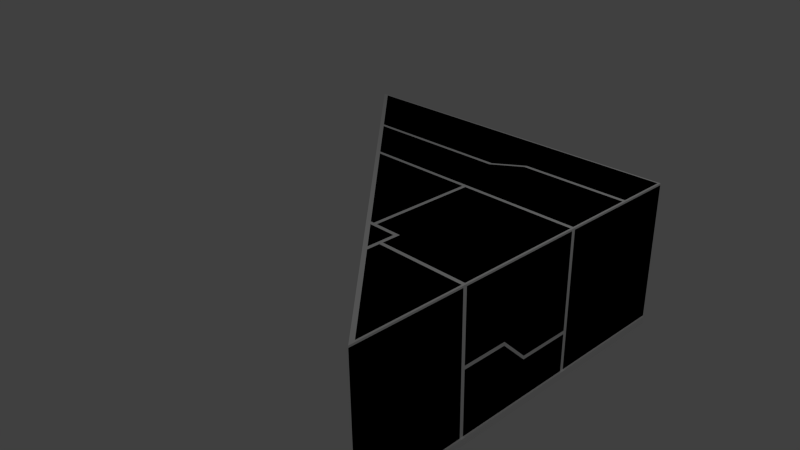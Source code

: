 # Source: f_T_5x5_L_2.blend  (saved by Blender 2.69.0; exported with 4.5.12 LTS)
import bpy
from mathutils import Matrix  # noqa: F401  (used for matrix-valued properties, if any)

bpy.ops.wm.read_factory_settings(use_empty=True)
scene = bpy.context.scene
scene.name = 'Scene'

# ---- collections
col_collection_1 = bpy.data.collections.new('Collection 1'); scene.collection.children.link(col_collection_1)

# ---- materials (node trees are filled in below, after node groups)
mat_material = bpy.data.materials.new('Material')
mat_material.alpha_threshold = 0.0
mat_material.use_transparent_shadow = False
mat_material.roughness = 0.5
mat_material.line_color = (0.0, 0.0, 0.0, 1.0)

# ---- material node trees

# ---- world
world_world = bpy.data.worlds.new('World'); scene.world = world_world
world_world.color = (0.05088, 0.05088, 0.05088)
world_world.use_sun_shadow = False
world_world.sun_shadow_jitter_overblur = 0.0
world_world.cycles.sampling_method = 'MANUAL'
world_world.cycles.sample_map_resolution = 256

# ---- cameras
cam_camera = bpy.data.cameras.new('Camera')
cam_camera.clip_end = 100.0
cam_camera.lens = 35.0
cam_camera.sensor_width = 32.0
cam_camera.sensor_height = 18.0
cam_camera.ortho_scale = 7.314
cam_camera.dof.focus_distance = 0.0
cam_camera.dof.aperture_fstop = 128.0

# ---- lights
light_lamp = bpy.data.lights.new('Lamp', 'POINT')
light_lamp.transmission_factor = 0.0
light_lamp.cutoff_distance = 30.0
light_lamp.energy = 100.0
light_lamp.shadow_buffer_clip_start = 1.001
light_lamp.shadow_soft_size = 0.1
light_lamp.shadow_maximum_resolution = 0.006
light_lamp.use_absolute_resolution = True
light_lamp.cycles.use_multiple_importance_sampling = False

# ---- meshes
me_cube_001 = bpy.data.meshes.new('Cube.001')
me_cube_001.from_pydata([(0.0, 0.0, -1.0), (-2.5, 2.5, -1.0), (2.5, 2.5, -1.0), (2.5, -2.5, -1.0), (0.0, 0.0, 1.0), (-2.5, 2.5, 1.0), (2.5, 2.5, 1.0), (2.5, -2.5, 1.0)], [], [(4, 5, 1, 0), (5, 6, 2, 1), (6, 7, 3, 2), (7, 4, 0, 3), (0, 1, 2, 3), (7, 6, 5, 4)])
me_cube_001.use_remesh_preserve_volume = False
me_cube_001.use_remesh_preserve_attributes = False
me_cube_001.use_mirror_vertex_groups = False
me_cube_001.update()
me_cube = bpy.data.meshes.new('Cube')
me_cube.from_pydata([(2.5, 2.5, 0.975), (-2.4, 2.475, 1.0), (2.475, -2.4, 1.0), (2.475, 2.475, 1.0), (2.5, -2.5, 0.975), (-2.5, 2.5, 0.975), (2.5, 2.5, -0.9), (2.475, 2.525, -0.9), (2.525, -2.488, -0.9), (2.525, 2.475, -0.9), (-2.487, 2.525, -0.9), (2.475, -1.431e-06, 1.0), (2.5, 0.0, -1.0), (2.5, -1.431e-06, 0.975), (2.5, -7.153e-07, -0.9), (2.525, -2.384e-07, -1.0), (2.525, -9.537e-07, -0.9), (7.153e-07, 2.475, 1.0), (0.25, 2.5, -1.0), (7.153e-07, 2.5, 0.975), (0.225, 2.5, -0.9), (0.25, 2.525, -1.0), (0.25, 2.525, -0.9), (2.475, 1.775, 1.0), (2.5, 1.75, -1.0), (2.5, 1.75, -0.9), (2.525, 1.75, -1.0), (2.525, 1.75, -0.9), (2.384e-07, 1.475, 1.0), (3.576e-07, 1.5, -1.0), (2.475, 1.725, 1.0), (2.384e-07, 1.5, 0.975), (2.5, 1.75, 0.975), (2.384e-07, 1.525, 1.0), (2.475, 0.725, 1.0), (2.5, 0.75, -1.0), (2.5, 0.775, -0.9), (2.525, 0.75, -1.0), (2.525, 0.75, -0.9), (2.98e-07, 0.75, -1.0), (2.475, -0.75, 2.235e-08), (2.475, -0.35, 2.235e-08), (0.0, 0.775, 1.0), (0.0, 0.75, 0.975), (0.0, 0.725, 1.0), (1.275, -1.013e-06, 1.0), (1.0, 2.475, 1.0), (1.0, 2.5, -1.0), (1.0, 2.5, 0.975), (1.0, 2.5, -0.9), (1.0, 2.525, -1.0), (1.0, 2.525, -0.9), (1.25, 1.788e-07, -1.0), (1.25, 1.5, -1.0), (1.0, 1.725, 1.0), (1.0, 1.75, 0.975), (1.0, 1.775, 1.0), (1.25, 0.75, -1.0), (2.5, -8.941e-07, -0.325), (1.275, 0.725, 1.0), (2.5, -0.35, 0.025), (2.475, -1.025, 1.0), (2.5, -1.0, -1.0), (2.5, -1.025, 0.975), (2.5, -1.025, -0.9), (2.525, -1.0, -1.0), (2.525, -1.0, -0.9), (1.225, -1.0, 1.0), (1.25, -1.0, -1.0), (2.475, -0.725, 1.0), (2.5, -0.75, -1.0), (2.5, -0.75, -0.9), (2.525, -0.75, -1.0), (2.525, -0.75, -0.9), (1.25, -0.75, -1.0), (1.275, -1.025, 1.0), (1.225, -0.775, 1.0), (2.475, 0.75, 2.235e-08), (1.25, -0.75, 0.975), (2.475, -0.975, 1.0), (1.275, -0.725, 1.0), (1.275, -0.975, 1.0), (0.625, 2.475, 1.0), (0.625, 2.5, -1.0), (0.625, 2.5, 0.975), (0.625, 2.5, -0.9), (0.625, 2.525, -1.0), (0.625, 2.525, -0.9), (0.875, 2.682e-07, -1.0), (0.875, 1.5, -1.0), (0.875, 0.75, -1.0), (0.85, -8.047e-07, 1.0), (0.625, 1.475, 1.0), (0.625, 1.5, 0.975), (0.625, 1.525, 1.0), (0.875, 0.775, 1.0), (0.85, 0.725, 1.0), (0.875, -0.75, -1.0), (0.9, -0.775, 1.0), (0.85, -0.725, 1.0), (0.9, 0.725, 1.0), (0.875, -8.047e-07, 0.975), (0.875, 0.75, 0.975), (0.875, -0.75, 0.975), (0.9, -8.047e-07, 1.0), (0.9, -0.725, 1.0), (2.5, -0.75, 0.975), (2.5, 2.5, -3.725e-08), (0.275, 2.5, -3.725e-08), (2.5, 1.75, 2.235e-08), (2.5, 0.775, 2.235e-08), (1.0, 2.5, -3.725e-08), (2.5, -0.75, 0.025), (0.625, 2.5, -3.725e-08), (2.5, 1.75, -0.35), (2.5, 0.725, -0.375), (2.5, -1.025, -0.35), (2.5, -0.75, -0.375), (2.5, 2.5, -0.35), (2.5, -2.5, -0.35), (0.275, 2.5, -0.35), (1.0, 2.5, -0.35), (0.625, 2.5, -0.35), (-2.5, 2.5, -0.9), (2.5, 2.5, 0.275), (1.0, 2.5, 0.275), (0.625, 2.5, 0.275), (2.5, -8.941e-07, 0.275), (2.5, 1.75, 0.275), (2.5, 0.775, 0.275), (2.475, 0.775, 1.0), (2.5, -0.75, 0.275), (0.275, 2.5, -0.9), (6.557e-07, 2.5, 0.275), (0.25, 2.475, -3.725e-08), (0.25, 2.475, -0.35), (0.25, 2.475, -0.9), (0.225, 2.5, -3.725e-08), (0.225, 2.5, -0.35), (6.557e-07, 2.475, 0.25), (6.557e-07, 2.5, 0.225), (1.275, 0.775, 1.0), (1.275, 0.75, 0.975), (2.5, 0.725, -0.325), (2.5, -0.975, -0.9), (2.5, -0.975, 0.975), (2.5, -1.025, 0.275), (2.5, -1.025, 2.235e-08), (2.5, 0.725, 0.025), (1.25, -1.0, 0.975), (2.5, 0.725, 0.275), (2.5, 0.725, 0.975), (2.475, -1.0, 0.975), (2.475, -1.0, -0.9), (2.475, -1.0, -0.35), (2.475, -1.0, 0.275), (2.475, -1.0, 2.235e-08), (2.5, 0.725, -0.9), (2.5, -0.975, -0.375), (2.5, -0.975, 0.275), (2.5, -0.975, 0.025), (2.475, 0.75, 0.275), (2.475, 0.75, 0.975), (2.475, 0.75, -0.9), (2.5, 0.775, -0.35), (2.5, 0.775, 0.975), (2.5, -0.75, -0.025), (2.5, -0.35, -0.025), (2.5, -0.975, -0.025), (2.475, -8.941e-07, -0.35), (2.475, 0.75, -0.35), (2.5, -8.941e-07, -0.375), (2.5, 2.5, -1.0), (2.475, 2.525, -1.0), (2.525, -2.488, -1.0), (2.525, 2.475, -1.0), (-2.487, 2.525, -1.0), (0.8, -0.725, 1.0), (-0.65, 0.725, 1.0), (1.075, -1.0, 1.0), (-1.45, 1.525, 1.0), (-0.7, 0.775, 1.0), (0.85, -0.775, 1.0), (-1.4, 1.475, 1.0), (0.875, -0.875, -1.0), (-2.5, 2.5, -0.35), (-2.475, 2.475, 0.25), (0.075, -5.96e-07, 1.0), (0.95, -0.875, 1.0), (1.225, -1.15, 1.0), (1.275, -1.2, 1.0), (-1.5, 1.5, -1.0), (-0.75, 0.75, -1.0), (2.384e-07, 3.576e-07, -1.0), (0.75, -0.75, -1.0), (1.0, -1.0, -1.0), (2.475, -2.513, -1.0), (2.475, -2.513, -0.9), (2.5, -2.5, -0.9), (1.25, -1.25, -1.0), (2.5, -2.5, -1.0), (-2.512, 2.475, -0.9), (-2.5, 2.5, -1.0), (-2.512, 2.475, -1.0), (0.875, -0.875, -0.9), (-1.5, 1.5, -0.9), (-0.75, 0.75, -0.9), (2.384e-07, 3.576e-07, -0.9), (0.75, -0.75, -0.9), (1.0, -1.0, -0.9), (1.25, -1.25, -0.9), (1.231, -1.269, -1.0), (0.8563, -0.8938, -1.0), (-1.519, 1.481, -1.0), (-0.7688, 0.7313, -1.0), (-0.01875, -0.01875, -1.0), (0.7312, -0.7687, -1.0), (0.9812, -1.019, -1.0), (1.231, -1.269, -0.9), (0.8563, -0.8938, -0.9), (-1.519, 1.481, -0.9), (-0.7688, 0.7313, -0.9), (-0.01875, -0.01875, -0.9), (0.7312, -0.7687, -0.9), (0.9812, -1.019, -0.9), (0.875, -0.875, 0.975), (-1.5, 1.5, 0.975), (-0.75, 0.75, 0.975), (4.172e-07, -3.576e-07, 0.975), (0.75, -0.75, 0.975), (1.0, -1.0, 0.975), (1.25, -1.25, 0.975), (1.25, -1.25, -0.3375), (1.0, -1.0, -0.3375), (-1.5, 1.5, -0.3375), (-0.75, 0.75, -0.3375), (2.921e-07, 1.431e-07, -0.3375), (0.75, -0.75, -0.3375), (0.875, -0.875, -0.3375), (2.5, -2.5, -0.3375), (-2.5, 2.5, -0.3375), (-1.5, 1.5, -7.451e-09), (3.296e-07, -7.153e-09, -7.451e-09), (0.875, -0.875, -7.451e-09), (2.5, -2.5, -6.706e-08), (1.25, -1.25, -7.451e-09), (1.0, -1.0, -7.451e-09), (-0.75, 0.75, -7.451e-09), (0.75, -0.75, -7.451e-09), (-2.5, 2.5, -3.725e-08), (-1.5, 1.5, 0.225), (-2.5, 2.5, 0.225), (-1.5, 1.5, 0.275), (3.953e-07, -2.7e-07, 0.275), (0.875, -0.875, 0.275), (2.5, -2.5, 0.275), (1.25, -1.25, 0.275), (1.0, -1.0, 0.275), (-0.75, 0.75, 0.275), (0.75, -0.75, 0.275), (-2.5, 2.5, 0.275), (-1.5, 1.5, 0.25), (-0.75, 0.75, 0.25)], [], [(19, 5, 1, 17), (49, 6, 7, 51), (70, 12, 15, 72), (38, 16, 15, 37), (157, 14, 16, 38), (39, 193, 192), (90, 88, 193, 39), (83, 18, 21, 86), (87, 86, 21, 22), (122, 85, 132, 120), (84, 19, 17, 82), (83, 89, 29, 18), (6, 25, 27, 9), (35, 24, 26, 37), (54, 30, 32, 55), (32, 0, 3, 23), (82, 17, 33, 94), (17, 1, 180, 33), (118, 114, 25, 6), (60, 41, 169, 58), (55, 32, 23, 56), (13, 151, 34, 11), (167, 166, 117, 171), (12, 35, 37, 15), (89, 90, 39, 29), (92, 28, 42, 95), (28, 183, 181, 42), (29, 39, 192, 191), (25, 36, 38, 27), (27, 38, 37, 26), (44, 178, 187), (96, 44, 187, 91), (150, 127, 60, 148), (127, 131, 112, 60), (34, 59, 45, 11), (171, 117, 71, 14), (24, 35, 57, 53), (93, 55, 56, 94), (3, 46, 56, 23), (92, 54, 55, 93), (0, 48, 46, 3), (118, 6, 49, 121), (35, 12, 52, 57), (85, 49, 51, 87), (70, 62, 68, 74), (98, 182, 188), (97, 184, 194), (4, 63, 61, 2), (73, 66, 65, 72), (141, 95, 102, 142), (71, 144, 66, 73), (14, 71, 73, 16), (16, 73, 72, 15), (88, 97, 194, 193), (12, 70, 74, 52), (145, 106, 69, 79), (62, 70, 72, 65), (142, 102, 100, 59), (54, 92, 95, 141), (30, 54, 141, 130), (61, 75, 190, 2), (69, 80, 81, 79), (91, 187, 177, 99), (11, 45, 80, 69), (59, 34, 162, 142), (52, 74, 97, 88), (74, 68, 195, 184, 97), (76, 98, 188, 179, 67), (28, 92, 93, 31), (31, 93, 94, 33), (167, 171, 169, 41), (53, 57, 90, 89), (46, 82, 94, 56), (47, 53, 89, 83), (48, 84, 82, 46), (67, 179, 189), (121, 49, 85, 122), (51, 50, 86, 87), (47, 83, 86, 50), (57, 52, 88, 90), (96, 91, 101, 102), (91, 99, 103, 101), (101, 103, 105, 104), (95, 42, 43, 102), (102, 43, 44, 96), (98, 76, 78, 103), (80, 105, 103, 78), (45, 104, 105, 80), (115, 171, 14, 157), (59, 100, 104, 45), (102, 101, 104, 100), (106, 13, 11, 69), (125, 111, 113, 126), (142, 162, 130, 141), (124, 107, 111, 125), (128, 129, 110, 109), (124, 128, 109, 107), (126, 113, 108, 133), (114, 164, 36, 25), (111, 121, 122, 113), (165, 32, 30, 130), (107, 118, 121, 111), (107, 109, 114, 118), (148, 60, 58, 143), (113, 122, 120, 108), (151, 13, 127, 150), (0, 32, 128, 124), (0, 124, 125, 48), (38, 36, 163, 157), (48, 125, 126, 84), (13, 106, 131, 127), (120, 132, 136, 135), (108, 120, 135, 134), (134, 135, 138, 137), (137, 140, 139, 134), (133, 108, 134, 139), (138, 20, 123, 185), (84, 126, 133, 19), (135, 136, 20, 138), (151, 162, 34), (143, 58, 169, 170), (123, 20, 22, 10), (132, 85, 87, 22), (22, 20, 136, 132), (147, 116, 154, 156), (146, 147, 156, 155), (63, 146, 155, 152), (116, 64, 153, 154), (155, 156, 160, 159), (151, 150, 161, 162), (150, 148, 77, 161), (66, 144, 153, 64), (117, 158, 144, 71), (76, 67, 149, 78), (149, 152, 79, 81), (75, 61, 152, 149), (78, 149, 81, 80), (131, 159, 160, 112), (106, 145, 159, 131), (152, 155, 159, 145), (154, 153, 144, 158), (79, 152, 145), (63, 152, 61), (109, 110, 164, 114), (32, 165, 129, 128), (130, 162, 165), (161, 77, 110, 129), (162, 161, 129, 165), (170, 169, 171, 115), (40, 156, 168, 166), (41, 40, 166, 167), (60, 112, 40, 41), (112, 160, 156, 40), (115, 157, 163, 170), (156, 154, 158, 168), (148, 143, 170, 77), (166, 168, 158, 117), (77, 170, 164, 110), (170, 163, 36, 164), (6, 9, 175, 172), (7, 6, 172, 173), (66, 8, 174, 65), (22, 21, 176, 10), (24, 172, 175, 26), (9, 27, 26, 175), (172, 24, 53, 47), (7, 173, 50, 51), (172, 47, 50, 173), (209, 204, 219, 224), (194, 184, 212, 216), (204, 208, 223, 219), (207, 206, 221, 222), (214, 215, 222, 221), (216, 212, 219, 223), (212, 217, 224, 219), (215, 216, 223, 222), (213, 214, 221, 220), (184, 195, 217, 212), (206, 205, 220, 221), (191, 192, 214, 213), (192, 193, 215, 214), (208, 207, 222, 223), (193, 194, 216, 215), (64, 198, 8, 66), (116, 119, 198, 64), (68, 199, 195), (123, 10, 176, 202), (8, 198, 200, 174), (18, 202, 176, 21), (18, 29, 191, 202), (62, 200, 199, 68), (200, 62, 65, 174), (198, 197, 196, 200), (201, 123, 202, 203), (199, 200, 196, 211), (195, 199, 211, 217), (203, 213, 220, 201), (205, 123, 201, 220), (202, 191, 213, 203), (257, 256, 231, 230), (258, 253, 228, 227), (259, 254, 225, 229), (254, 257, 230, 225), (253, 259, 229, 228), (252, 258, 227, 226), (189, 179, 230, 231), (179, 188, 225, 230), (188, 182, 229, 225), (177, 187, 228, 229), (187, 178, 227, 228), (181, 183, 226, 227), (42, 181, 227, 43), (43, 227, 178, 44), (99, 177, 229, 103), (182, 98, 103, 229), (183, 28, 31, 226), (31, 33, 180, 226), (149, 231, 190, 75), (67, 189, 231, 149), (256, 255, 4, 231), (260, 252, 226, 5), (2, 190, 231, 4), (180, 1, 5, 226), (209, 210, 232, 233), (206, 207, 236, 235), (208, 204, 238, 237), (204, 209, 233, 238), (207, 208, 237, 236), (205, 206, 235, 234), (210, 198, 239, 232), (123, 205, 234, 240), (233, 232, 245, 246), (235, 236, 242, 247), (237, 238, 243, 248), (238, 233, 246, 243), (236, 237, 248, 242), (234, 235, 247, 241), (232, 239, 244, 245), (240, 234, 241, 249), (249, 241, 250, 251), (261, 262, 258, 252), (242, 248, 259, 253), (243, 246, 257, 254), (248, 243, 254, 259), (247, 242, 253, 262), (262, 253, 258), (245, 244, 255, 256), (246, 245, 256, 257), (146, 255, 244, 147), (147, 244, 119, 116), (63, 4, 255, 146), (140, 137, 249, 251), (137, 138, 185, 249), (19, 133, 260, 5), (260, 133, 139, 186), (186, 139, 140, 251), (241, 247, 262, 250), (186, 261, 252, 260), (250, 262, 261), (251, 250, 261, 186), (211, 218, 224, 217), (197, 218, 211, 196), (218, 210, 209, 224), (198, 210, 218, 197)])
_uv = me_cube.uv_layers.new(name='UVMap')
_uv.uv.foreach_set('vector', [0.9519, 0.3025, 0.9519, 0.5635, 0.9472, 0.5437, 0.9472, 0.3025, 0.05265, 0.7689, 0.05265, 0.9115, 0.04789, 0.9092, 0.04789, 0.7689, 0.6234, 0.5002, 0.6234, 0.5313, 0.6224, 0.5313, 0.6224, 0.5002, 0.3126, 0.3581, 0.3126, 0.4294, 0.3031, 0.4294, 0.3031, 0.3581, 0.3174, 0.3629, 0.3174, 0.4294, 0.3126, 0.4294, 0.3126, 0.3581, 0.7271, 0.5624, 0.7271, 0.5313, 0.7582, 0.5624, 0.6908, 0.5624, 0.6908, 0.5313, 0.7271, 0.5313, 0.7271, 0.5624, 0.7012, 0.635, 0.7168, 0.635, 0.7168, 0.636, 0.7012, 0.636, 0.04789, 0.7332, 0.03838, 0.7332, 0.03838, 0.6975, 0.04789, 0.6975, 0.1026, 0.7332, 0.05265, 0.7332, 0.05265, 0.7023, 0.1026, 0.7023, 0.9519, 0.2395, 0.9519, 0.3025, 0.9472, 0.3025, 0.9472, 0.2395, 0.7012, 0.635, 0.6908, 0.5935, 0.7271, 0.5935, 0.7168, 0.635, 0.3174, 0.1917, 0.3174, 0.263, 0.3126, 0.263, 0.3126, 0.1941, 0.6234, 0.5624, 0.6234, 0.6039, 0.6224, 0.6039, 0.6224, 0.5624, 0.8676, 0.2017, 0.8676, 0.05077, 0.8722, 0.04608, 0.8722, 0.2019, 0.8722, 0.04608, 0.9519, 0.04608, 0.9472, 0.05077, 0.8773, 0.05077, 0.9472, 0.2395, 0.9472, 0.3025, 0.853, 0.3025, 0.853, 0.2395, 0.9472, 0.3025, 0.9472, 0.5437, 0.853, 0.4496, 0.853, 0.3025, 0.3673, 0.1917, 0.3673, 0.263, 0.3174, 0.263, 0.3174, 0.1917, 0.4053, 0.4627, 0.4006, 0.4627, 0.3673, 0.4294, 0.3721, 0.4294, 0.8722, 0.2019, 0.8722, 0.04608, 0.8773, 0.05077, 0.8773, 0.2017, 0.6955, 0.04608, 0.767, 0.04608, 0.767, 0.05077, 0.6955, 0.05077, 0.3958, 0.4627, 0.3958, 0.5007, 0.3625, 0.5007, 0.3625, 0.4294, 0.6234, 0.5313, 0.6234, 0.5624, 0.6224, 0.5624, 0.6224, 0.5313, 0.6908, 0.5935, 0.6908, 0.5624, 0.7271, 0.5624, 0.7271, 0.5935, 0.8432, 0.2395, 0.8432, 0.3025, 0.7768, 0.3025, 0.7768, 0.2136, 0.8432, 0.3025, 0.8432, 0.4398, 0.7768, 0.3734, 0.7768, 0.3025, 0.7271, 0.5935, 0.7271, 0.5624, 0.7582, 0.5624, 0.7893, 0.5935, 0.3174, 0.263, 0.3174, 0.3534, 0.3126, 0.3581, 0.3126, 0.263, 0.3126, 0.263, 0.3126, 0.3581, 0.3031, 0.3581, 0.3031, 0.263, 0.767, 0.3025, 0.767, 0.3659, 0.6955, 0.2946, 0.767, 0.2182, 0.767, 0.3025, 0.6955, 0.2946, 0.6955, 0.2182, 0.4267, 0.3629, 0.4267, 0.4294, 0.4053, 0.4627, 0.4053, 0.3629, 0.4267, 0.4294, 0.4267, 0.5007, 0.4053, 0.5007, 0.4053, 0.4627, 0.767, 0.05077, 0.767, 0.1704, 0.6955, 0.1704, 0.6955, 0.05077, 0.3625, 0.4294, 0.3625, 0.5007, 0.3174, 0.5007, 0.3174, 0.4294, 0.6234, 0.6039, 0.6234, 0.5624, 0.6753, 0.5624, 0.6753, 0.5935, 0.8479, 0.2395, 0.8722, 0.2019, 0.8773, 0.2017, 0.853, 0.2395, 0.9472, 0.05077, 0.9472, 0.202, 0.8773, 0.2017, 0.8773, 0.05077, 0.8432, 0.2395, 0.8676, 0.2017, 0.8722, 0.2019, 0.8479, 0.2395, 0.9519, 0.04608, 0.9519, 0.202, 0.9472, 0.202, 0.9472, 0.05077, 0.1026, 0.9115, 0.05265, 0.9115, 0.05265, 0.7689, 0.1026, 0.7689, 0.6234, 0.5624, 0.6234, 0.5313, 0.6753, 0.5313, 0.6753, 0.5624, 0.05265, 0.7332, 0.05265, 0.7689, 0.04789, 0.7689, 0.04789, 0.7332, 0.6234, 0.5002, 0.6234, 0.4898, 0.6753, 0.4898, 0.6753, 0.5002, 0.6146, 0.2085, 0.6146, 0.2135, 0.6068, 0.2057, 0.6908, 0.5002, 0.6908, 0.495, 0.696, 0.5002, 0.4345, 0.04608, 0.5892, 0.04608, 0.5892, 0.05077, 0.4542, 0.05077, 0.3126, 0.5007, 0.3126, 0.5245, 0.3031, 0.5245, 0.3031, 0.5007, 0.7768, 0.1704, 0.7768, 0.2136, 0.7717, 0.2136, 0.7717, 0.1704, 0.3174, 0.5007, 0.3174, 0.5198, 0.3126, 0.5245, 0.3126, 0.5007, 0.3174, 0.4294, 0.3174, 0.5007, 0.3126, 0.5007, 0.3126, 0.4294, 0.3126, 0.4294, 0.3126, 0.5007, 0.3031, 0.5007, 0.3031, 0.4294, 0.6908, 0.5313, 0.6908, 0.5002, 0.696, 0.5002, 0.7271, 0.5313, 0.6234, 0.5313, 0.6234, 0.5002, 0.6753, 0.5002, 0.6753, 0.5313, 0.5989, 0.04608, 0.6186, 0.04608, 0.6244, 0.05077, 0.5989, 0.05077, 0.6234, 0.4898, 0.6234, 0.5002, 0.6224, 0.5002, 0.6224, 0.4898, 0.7717, 0.1704, 0.7717, 0.2136, 0.767, 0.2085, 0.767, 0.1704, 0.8676, 0.2017, 0.8432, 0.2395, 0.7768, 0.2136, 0.7768, 0.1704, 0.8676, 0.05077, 0.8676, 0.2017, 0.7768, 0.1704, 0.7768, 0.05077, 0.5892, 0.05077, 0.5892, 0.1704, 0.5738, 0.1703, 0.4542, 0.05077, 0.6244, 0.05077, 0.6244, 0.1704, 0.5989, 0.1704, 0.5989, 0.05077, 0.6955, 0.2182, 0.6955, 0.2946, 0.6244, 0.2233, 0.6244, 0.2182, 0.6955, 0.05077, 0.6955, 0.1704, 0.6244, 0.1704, 0.6244, 0.05077, 0.767, 0.1704, 0.767, 0.05077, 0.7717, 0.05077, 0.7717, 0.1704, 0.6753, 0.5313, 0.6753, 0.5002, 0.6908, 0.5002, 0.6908, 0.5313, 0.6753, 0.5002, 0.6753, 0.4898, 0.6857, 0.4898, 0.6908, 0.495, 0.6908, 0.5002, 0.6146, 0.1801, 0.6146, 0.2085, 0.6068, 0.2057, 0.5941, 0.193, 0.5941, 0.1801, 0.8432, 0.3025, 0.8432, 0.2395, 0.8479, 0.2395, 0.8479, 0.3025, 0.8479, 0.3025, 0.8479, 0.2395, 0.853, 0.2395, 0.853, 0.3025, 0.3958, 0.4627, 0.3625, 0.4294, 0.3673, 0.4294, 0.4006, 0.4627, 0.6753, 0.5935, 0.6753, 0.5624, 0.6908, 0.5624, 0.6908, 0.5935, 0.9472, 0.202, 0.9472, 0.2395, 0.853, 0.2395, 0.8773, 0.2017, 0.6857, 0.635, 0.6753, 0.5935, 0.6908, 0.5935, 0.7012, 0.635, 0.9519, 0.202, 0.9519, 0.2395, 0.9472, 0.2395, 0.9472, 0.202, 0.5941, 0.1801, 0.5941, 0.193, 0.5812, 0.1801, 0.1026, 0.7689, 0.05265, 0.7689, 0.05265, 0.7332, 0.1026, 0.7332, 0.04789, 0.7689, 0.03838, 0.7689, 0.03838, 0.7332, 0.04789, 0.7332, 0.6857, 0.635, 0.7012, 0.635, 0.7012, 0.636, 0.6857, 0.636, 0.6753, 0.5624, 0.6753, 0.5313, 0.6908, 0.5313, 0.6908, 0.5624, 0.767, 0.2182, 0.6955, 0.2182, 0.6955, 0.2136, 0.7717, 0.2136, 0.6955, 0.2182, 0.6244, 0.2182, 0.6193, 0.2136, 0.6955, 0.2136, 0.6955, 0.2136, 0.6193, 0.2136, 0.6244, 0.2085, 0.6955, 0.2085, 0.7768, 0.2136, 0.7768, 0.3025, 0.7717, 0.3025, 0.7717, 0.2136, 0.7717, 0.2136, 0.7717, 0.3025, 0.767, 0.3025, 0.767, 0.2182, 0.6146, 0.2085, 0.6146, 0.1801, 0.6193, 0.1755, 0.6193, 0.2136, 0.6244, 0.1704, 0.6244, 0.2085, 0.6193, 0.2136, 0.6193, 0.1755, 0.6955, 0.1704, 0.6955, 0.2085, 0.6244, 0.2085, 0.6244, 0.1704, 0.3625, 0.3629, 0.3625, 0.4294, 0.3174, 0.4294, 0.3174, 0.3629, 0.767, 0.1704, 0.767, 0.2085, 0.6955, 0.2085, 0.6955, 0.1704, 0.7717, 0.2136, 0.6955, 0.2136, 0.6955, 0.2085, 0.767, 0.2085, 0.6186, 0.04608, 0.6955, 0.04608, 0.6955, 0.05077, 0.6244, 0.05077, 0.1644, 0.7689, 0.1359, 0.7689, 0.1359, 0.7332, 0.1644, 0.7332, 0.7717, 0.1704, 0.7717, 0.05077, 0.7768, 0.05077, 0.7768, 0.1704, 0.1644, 0.9115, 0.1359, 0.9115, 0.1359, 0.7689, 0.1644, 0.7689, 0.4267, 0.263, 0.4267, 0.3534, 0.403, 0.3534, 0.403, 0.263, 0.4267, 0.1917, 0.4267, 0.263, 0.403, 0.263, 0.403, 0.1917, 0.1644, 0.7332, 0.1359, 0.7332, 0.1359, 0.7023, 0.1644, 0.6738, 0.3673, 0.263, 0.3673, 0.3534, 0.3174, 0.3534, 0.3174, 0.263, 0.1359, 0.7689, 0.1026, 0.7689, 0.1026, 0.7332, 0.1359, 0.7332, 0.7768, 0.04608, 0.8722, 0.04608, 0.8676, 0.05077, 0.7768, 0.05077, 0.1359, 0.9115, 0.1026, 0.9115, 0.1026, 0.7689, 0.1359, 0.7689, 0.403, 0.1917, 0.403, 0.263, 0.3673, 0.263, 0.3673, 0.1917, 0.4053, 0.3629, 0.4053, 0.4627, 0.3721, 0.4294, 0.3721, 0.3629, 0.1359, 0.7332, 0.1026, 0.7332, 0.1026, 0.7023, 0.1359, 0.7023, 0.4933, 0.3629, 0.4933, 0.4294, 0.4267, 0.4294, 0.4267, 0.3629, 0.4933, 0.1917, 0.4933, 0.263, 0.4267, 0.263, 0.4267, 0.1917, 0.2286, 0.9115, 0.1644, 0.9115, 0.1644, 0.7689, 0.2286, 0.7689, 0.3126, 0.3581, 0.3174, 0.3534, 0.3221, 0.3581, 0.3174, 0.3629, 0.2286, 0.7689, 0.1644, 0.7689, 0.1644, 0.7332, 0.2286, 0.7332, 0.4933, 0.4294, 0.4933, 0.5007, 0.4267, 0.5007, 0.4267, 0.4294, 0.1026, 0.7023, 0.05265, 0.7023, 0.0574, 0.6975, 0.1026, 0.6975, 0.1359, 0.7023, 0.1026, 0.7023, 0.1026, 0.6975, 0.1359, 0.6975, 0.1359, 0.6975, 0.1026, 0.6975, 0.1026, 0.6928, 0.1359, 0.6928, 0.1359, 0.6928, 0.1549, 0.6738, 0.1597, 0.6738, 0.1359, 0.6975, 0.1644, 0.6738, 0.1359, 0.7023, 0.1359, 0.6975, 0.1597, 0.6738, 0.1026, 0.6928, 0.05265, 0.6928, 0.05265, 0.436, 0.1026, 0.436, 0.2286, 0.7332, 0.1644, 0.7332, 0.1644, 0.6738, 0.2286, 0.6738, 0.1026, 0.6975, 0.0574, 0.6975, 0.05265, 0.6928, 0.1026, 0.6928, 0.767, 0.04608, 0.7717, 0.05077, 0.767, 0.05077, 0.3721, 0.3629, 0.3721, 0.4294, 0.3673, 0.4294, 0.3673, 0.3581, 0.05265, 0.436, 0.05265, 0.6928, 0.04789, 0.6975, 0.04789, 0.4372, 0.05265, 0.7023, 0.05265, 0.7332, 0.04789, 0.7332, 0.04789, 0.6975, 0.04789, 0.6975, 0.05265, 0.6928, 0.0574, 0.6975, 0.05265, 0.7023, 0.4006, 0.5293, 0.3649, 0.5293, 0.3649, 0.5245, 0.4006, 0.5245, 0.4267, 0.5293, 0.4006, 0.5293, 0.4006, 0.5245, 0.4267, 0.5245, 0.4933, 0.5293, 0.4267, 0.5293, 0.4267, 0.5245, 0.4933, 0.5245, 0.3649, 0.5293, 0.3174, 0.5293, 0.3221, 0.5245, 0.3649, 0.5245, 0.4267, 0.5245, 0.4006, 0.5245, 0.4053, 0.5198, 0.4267, 0.5198, 0.4933, 0.3629, 0.4267, 0.3629, 0.4267, 0.3581, 0.4933, 0.3581, 0.4267, 0.3629, 0.4053, 0.3629, 0.403, 0.3581, 0.4267, 0.3581, 0.3126, 0.5245, 0.3174, 0.5198, 0.3221, 0.5245, 0.3174, 0.5293, 0.3625, 0.5007, 0.3625, 0.5198, 0.3174, 0.5198, 0.3174, 0.5007, 0.6146, 0.1801, 0.5941, 0.1801, 0.5941, 0.1755, 0.6193, 0.1755, 0.5941, 0.1755, 0.5941, 0.05077, 0.5989, 0.05077, 0.5989, 0.1704, 0.5892, 0.1704, 0.5892, 0.05077, 0.5941, 0.05077, 0.5941, 0.1755, 0.6193, 0.1755, 0.5941, 0.1755, 0.5989, 0.1704, 0.6244, 0.1704, 0.4267, 0.5007, 0.4267, 0.5198, 0.4053, 0.5198, 0.4053, 0.5007, 0.4933, 0.5007, 0.4933, 0.5198, 0.4267, 0.5198, 0.4267, 0.5007, 0.4933, 0.5245, 0.4267, 0.5245, 0.4267, 0.5198, 0.4933, 0.5198, 0.3649, 0.5245, 0.3221, 0.5245, 0.3174, 0.5198, 0.3625, 0.5198, 0.5989, 0.05077, 0.5941, 0.05077, 0.5989, 0.04608, 0.5892, 0.04608, 0.5941, 0.05077, 0.5892, 0.05077, 0.403, 0.263, 0.403, 0.3534, 0.3673, 0.3534, 0.3673, 0.263, 0.4933, 0.263, 0.4933, 0.3534, 0.4267, 0.3534, 0.4267, 0.263, 0.7768, 0.05077, 0.7717, 0.05077, 0.7768, 0.04608, 0.4267, 0.3581, 0.403, 0.3581, 0.403, 0.3534, 0.4267, 0.3534, 0.4933, 0.3581, 0.4267, 0.3581, 0.4267, 0.3534, 0.4933, 0.3534, 0.3673, 0.3581, 0.3673, 0.4294, 0.3625, 0.4294, 0.3625, 0.3629, 0.4006, 0.5007, 0.4006, 0.5245, 0.3958, 0.5198, 0.3958, 0.5007, 0.4006, 0.4627, 0.4006, 0.5007, 0.3958, 0.5007, 0.3958, 0.4627, 0.4053, 0.4627, 0.4053, 0.5007, 0.4006, 0.5007, 0.4006, 0.4627, 0.4053, 0.5007, 0.4053, 0.5198, 0.4006, 0.5245, 0.4006, 0.5007, 0.3625, 0.3629, 0.3174, 0.3629, 0.3221, 0.3581, 0.3673, 0.3581, 0.4006, 0.5245, 0.3649, 0.5245, 0.3625, 0.5198, 0.3958, 0.5198, 0.4053, 0.3629, 0.3721, 0.3629, 0.3673, 0.3581, 0.403, 0.3581, 0.3958, 0.5007, 0.3958, 0.5198, 0.3625, 0.5198, 0.3625, 0.5007, 0.403, 0.3581, 0.3673, 0.3581, 0.3673, 0.3534, 0.403, 0.3534, 0.3673, 0.3581, 0.3221, 0.3581, 0.3174, 0.3534, 0.3673, 0.3534, 0.3126, 0.1894, 0.3126, 0.1941, 0.3031, 0.1941, 0.3031, 0.1894, 0.04789, 0.9092, 0.04789, 0.9139, 0.03838, 0.9139, 0.03838, 0.9092, 0.3126, 0.5245, 0.3126, 0.666, 0.3031, 0.666, 0.3031, 0.5245, 0.04789, 0.6975, 0.03838, 0.6975, 0.03838, 0.4372, 0.04789, 0.4372, 0.6234, 0.6039, 0.6234, 0.635, 0.6224, 0.634, 0.6224, 0.6039, 0.3126, 0.1941, 0.3126, 0.263, 0.3031, 0.263, 0.3031, 0.1941, 0.6234, 0.635, 0.6234, 0.6039, 0.6753, 0.5935, 0.6857, 0.635, 0.04789, 0.9092, 0.03838, 0.9092, 0.03838, 0.7689, 0.04789, 0.7689, 0.6234, 0.635, 0.6857, 0.635, 0.6857, 0.636, 0.6245, 0.636, 0.4977, 0.9244, 0.5143, 0.9244, 0.5143, 0.9294, 0.4977, 0.9294, 0.696, 0.5002, 0.6908, 0.495, 0.6916, 0.4942, 0.6968, 0.4994, 0.5143, 0.9244, 0.5309, 0.9244, 0.5309, 0.9294, 0.5143, 0.9294, 0.6303, 0.9244, 0.7297, 0.9244, 0.7297, 0.9294, 0.6303, 0.9294, 0.7297, 0.9388, 0.6303, 0.9388, 0.6303, 0.9294, 0.7297, 0.9294, 0.5309, 0.9388, 0.5143, 0.9388, 0.5143, 0.9294, 0.5309, 0.9294, 0.5143, 0.9388, 0.4977, 0.9388, 0.4977, 0.9294, 0.5143, 0.9294, 0.6303, 0.9388, 0.5309, 0.9388, 0.5309, 0.9294, 0.6303, 0.9294, 0.8291, 0.9388, 0.7297, 0.9388, 0.7297, 0.9294, 0.8291, 0.9294, 0.6908, 0.495, 0.6857, 0.4898, 0.6864, 0.4891, 0.6916, 0.4942, 0.7297, 0.9244, 0.8291, 0.9244, 0.8291, 0.9294, 0.7297, 0.9294, 0.7893, 0.5935, 0.7582, 0.5624, 0.759, 0.5616, 0.7901, 0.5927, 0.7582, 0.5624, 0.7271, 0.5313, 0.7279, 0.5305, 0.759, 0.5616, 0.5309, 0.9244, 0.6303, 0.9244, 0.6303, 0.9294, 0.5309, 0.9294, 0.7271, 0.5313, 0.696, 0.5002, 0.6968, 0.4994, 0.7279, 0.5305, 0.3174, 0.5293, 0.3174, 0.6671, 0.3126, 0.666, 0.3126, 0.5245, 0.3649, 0.5293, 0.3649, 0.6671, 0.3174, 0.6671, 0.3174, 0.5293, 0.6753, 0.4898, 0.6753, 0.4795, 0.6857, 0.4898, 0.04789, 0.4336, 0.04789, 0.4372, 0.03838, 0.4372, 0.03838, 0.4336, 0.3126, 0.666, 0.3126, 0.6695, 0.3031, 0.6695, 0.3031, 0.666, 0.7168, 0.635, 0.8308, 0.635, 0.8303, 0.636, 0.7168, 0.636, 0.7168, 0.635, 0.7271, 0.5935, 0.7893, 0.5935, 0.8308, 0.635, 0.6234, 0.4898, 0.6234, 0.4276, 0.6753, 0.4795, 0.6753, 0.4898, 0.6234, 0.4276, 0.6234, 0.4898, 0.6224, 0.4898, 0.6224, 0.4281, 0.2971, 0.9294, 0.2997, 0.9294, 0.2997, 0.9388, 0.2971, 0.9388, 0.9609, 0.9294, 0.9635, 0.9294, 0.9635, 0.9388, 0.9609, 0.9388, 0.6753, 0.4795, 0.6234, 0.4276, 0.6245, 0.4271, 0.6761, 0.4787, 0.6857, 0.4898, 0.6753, 0.4795, 0.6761, 0.4787, 0.6864, 0.4891, 0.9609, 0.9388, 0.8291, 0.9388, 0.8291, 0.9294, 0.9609, 0.9294, 0.8291, 0.9244, 0.9617, 0.9244, 0.9609, 0.9294, 0.8291, 0.9294, 0.8308, 0.635, 0.7893, 0.5935, 0.7901, 0.5927, 0.8313, 0.634, 0.4977, 0.8143, 0.4646, 0.8143, 0.4646, 0.7487, 0.4977, 0.7487, 0.7297, 0.8143, 0.6303, 0.8143, 0.6303, 0.7487, 0.7297, 0.7487, 0.5309, 0.8143, 0.5143, 0.8143, 0.5143, 0.7487, 0.5309, 0.7487, 0.5143, 0.8143, 0.4977, 0.8143, 0.4977, 0.7487, 0.5143, 0.7487, 0.6303, 0.8143, 0.5309, 0.8143, 0.5309, 0.7487, 0.6303, 0.7487, 0.8291, 0.8143, 0.7297, 0.8143, 0.7297, 0.7487, 0.8291, 0.7487, 0.5812, 0.1801, 0.5941, 0.193, 0.5916, 0.2032, 0.5638, 0.1754, 0.5941, 0.193, 0.6068, 0.2057, 0.6043, 0.2159, 0.5916, 0.2032, 0.6068, 0.2057, 0.6146, 0.2135, 0.6193, 0.2309, 0.6043, 0.2159, 0.6244, 0.2233, 0.6955, 0.2946, 0.6932, 0.3048, 0.6193, 0.2309, 0.6955, 0.2946, 0.767, 0.3659, 0.7717, 0.3833, 0.6932, 0.3048, 0.7768, 0.3734, 0.8432, 0.4398, 0.8479, 0.4595, 0.7717, 0.3833, 0.7768, 0.3025, 0.7768, 0.3734, 0.7717, 0.3833, 0.7717, 0.3025, 0.7717, 0.3025, 0.7717, 0.3833, 0.767, 0.3659, 0.767, 0.3025, 0.6244, 0.2182, 0.6244, 0.2233, 0.6193, 0.2309, 0.6193, 0.2136, 0.6146, 0.2135, 0.6146, 0.2085, 0.6193, 0.2136, 0.6193, 0.2309, 0.8432, 0.4398, 0.8432, 0.3025, 0.8479, 0.3025, 0.8479, 0.4595, 0.8479, 0.3025, 0.853, 0.3025, 0.853, 0.4496, 0.8479, 0.4595, 0.5941, 0.1755, 0.5638, 0.1754, 0.5738, 0.1703, 0.5892, 0.1704, 0.5941, 0.1801, 0.5812, 0.1801, 0.5638, 0.1754, 0.5941, 0.1755, 0.4646, 0.8143, 0.2989, 0.8143, 0.2989, 0.7487, 0.4646, 0.7487, 0.9617, 0.8143, 0.8291, 0.8143, 0.8291, 0.7487, 0.9617, 0.7487, 0.4542, 0.05077, 0.5738, 0.1703, 0.5638, 0.1754, 0.4345, 0.04608, 0.853, 0.4496, 0.9472, 0.5437, 0.9519, 0.5635, 0.8479, 0.4595, 0.4977, 0.9244, 0.4646, 0.9244, 0.4646, 0.8717, 0.4977, 0.8717, 0.7297, 0.9244, 0.6303, 0.9244, 0.6303, 0.8717, 0.7297, 0.8717, 0.5309, 0.9244, 0.5143, 0.9244, 0.5143, 0.8717, 0.5309, 0.8717, 0.5143, 0.9244, 0.4977, 0.9244, 0.4977, 0.8717, 0.5143, 0.8717, 0.6303, 0.9244, 0.5309, 0.9244, 0.5309, 0.8717, 0.6303, 0.8717, 0.8291, 0.9244, 0.7297, 0.9244, 0.7297, 0.8717, 0.8291, 0.8717, 0.4646, 0.9244, 0.2989, 0.9244, 0.2989, 0.8717, 0.4646, 0.8717, 0.9617, 0.9244, 0.8291, 0.9244, 0.8291, 0.8717, 0.9617, 0.8717, 0.4977, 0.8717, 0.4646, 0.8717, 0.4646, 0.8401, 0.4977, 0.8401, 0.7297, 0.8717, 0.6303, 0.8717, 0.6303, 0.8401, 0.7297, 0.8401, 0.5309, 0.8717, 0.5143, 0.8717, 0.5143, 0.8401, 0.5309, 0.8401, 0.5143, 0.8717, 0.4977, 0.8717, 0.4977, 0.8401, 0.5143, 0.8401, 0.6303, 0.8717, 0.5309, 0.8717, 0.5309, 0.8401, 0.6303, 0.8401, 0.8291, 0.8717, 0.7297, 0.8717, 0.7297, 0.8401, 0.8291, 0.8401, 0.4646, 0.8717, 0.2989, 0.8717, 0.2989, 0.8401, 0.4646, 0.8401, 0.9617, 0.8717, 0.8291, 0.8717, 0.8291, 0.8401, 0.9617, 0.8401, 0.9617, 0.8401, 0.8291, 0.8401, 0.8291, 0.819, 0.9617, 0.819, 0.8291, 0.8166, 0.7297, 0.8166, 0.7297, 0.8143, 0.8291, 0.8143, 0.6303, 0.8401, 0.5309, 0.8401, 0.5309, 0.8143, 0.6303, 0.8143, 0.5143, 0.8401, 0.4977, 0.8401, 0.4977, 0.8143, 0.5143, 0.8143, 0.5309, 0.8401, 0.5143, 0.8401, 0.5143, 0.8143, 0.5309, 0.8143, 0.7297, 0.8401, 0.6303, 0.8401, 0.6303, 0.8143, 0.7297, 0.8166, 0.7297, 0.8166, 0.6303, 0.8143, 0.7297, 0.8143, 0.4646, 0.8401, 0.2989, 0.8401, 0.2989, 0.8143, 0.4646, 0.8143, 0.4977, 0.8401, 0.4646, 0.8401, 0.4646, 0.8143, 0.4977, 0.8143, 0.4267, 0.5293, 0.4267, 0.6671, 0.4006, 0.6671, 0.4006, 0.5293, 0.4006, 0.5293, 0.4006, 0.6671, 0.3649, 0.6671, 0.3649, 0.5293, 0.4933, 0.5293, 0.4933, 0.6671, 0.4267, 0.6671, 0.4267, 0.5293, 0.1549, 0.6738, 0.1359, 0.6928, 0.1359, 0.436, 0.1549, 0.436, 0.1359, 0.6928, 0.1026, 0.6928, 0.1026, 0.436, 0.1359, 0.436, 0.2286, 0.6738, 0.1644, 0.6738, 0.1644, 0.436, 0.2286, 0.436, 0.1644, 0.436, 0.1644, 0.6738, 0.1597, 0.6738, 0.1596, 0.436, 0.1596, 0.436, 0.1597, 0.6738, 0.1549, 0.6738, 0.1549, 0.436, 0.8291, 0.8401, 0.7297, 0.8401, 0.7297, 0.8166, 0.8291, 0.819, 0.9584, 0.8166, 0.8291, 0.8166, 0.8291, 0.8143, 0.9617, 0.8143, 0.8291, 0.819, 0.7297, 0.8166, 0.8291, 0.8166, 0.9617, 0.819, 0.8291, 0.819, 0.8291, 0.8166, 0.9584, 0.8166, 0.4646, 0.9388, 0.4646, 0.9294, 0.4977, 0.9294, 0.4977, 0.9388, 0.2997, 0.9294, 0.4646, 0.9294, 0.4646, 0.9388, 0.2997, 0.9388, 0.4646, 0.9294, 0.4646, 0.9244, 0.4977, 0.9244, 0.4977, 0.9294, 0.2989, 0.9244, 0.4646, 0.9244, 0.4646, 0.9294, 0.2997, 0.9294])
_uv.active_render = True
_uv = me_cube.uv_layers.new(name='UV coord')
_uv.uv.foreach_set('vector', [0.9519, 0.3025, 0.9519, 0.5635, 0.9472, 0.5437, 0.9472, 0.3025, 0.05265, 0.7689, 0.05265, 0.9115, 0.04789, 0.9092, 0.04789, 0.7689, 0.6234, 0.5002, 0.6234, 0.5313, 0.6224, 0.5313, 0.6224, 0.5002, 0.3126, 0.3581, 0.3126, 0.4294, 0.3031, 0.4294, 0.3031, 0.3581, 0.3174, 0.3629, 0.3174, 0.4294, 0.3126, 0.4294, 0.3126, 0.3581, 0.7271, 0.5624, 0.7271, 0.5313, 0.7582, 0.5624, 0.6908, 0.5624, 0.6908, 0.5313, 0.7271, 0.5313, 0.7271, 0.5624, 0.7012, 0.635, 0.7168, 0.635, 0.7168, 0.636, 0.7012, 0.636, 0.04789, 0.7332, 0.03838, 0.7332, 0.03838, 0.6975, 0.04789, 0.6975, 0.1026, 0.7332, 0.05265, 0.7332, 0.05265, 0.7023, 0.1026, 0.7023, 0.9519, 0.2395, 0.9519, 0.3025, 0.9472, 0.3025, 0.9472, 0.2395, 0.7012, 0.635, 0.6908, 0.5935, 0.7271, 0.5935, 0.7168, 0.635, 0.3174, 0.1917, 0.3174, 0.263, 0.3126, 0.263, 0.3126, 0.1941, 0.6234, 0.5624, 0.6234, 0.6039, 0.6224, 0.6039, 0.6224, 0.5624, 0.8676, 0.2017, 0.8676, 0.05077, 0.8722, 0.04608, 0.8722, 0.2019, 0.8722, 0.04608, 0.9519, 0.04608, 0.9472, 0.05077, 0.8773, 0.05077, 0.9472, 0.2395, 0.9472, 0.3025, 0.853, 0.3025, 0.853, 0.2395, 0.9472, 0.3025, 0.9472, 0.5437, 0.853, 0.4496, 0.853, 0.3025, 0.3673, 0.1917, 0.3673, 0.263, 0.3174, 0.263, 0.3174, 0.1917, 0.4053, 0.4627, 0.4006, 0.4627, 0.3673, 0.4294, 0.3721, 0.4294, 0.8722, 0.2019, 0.8722, 0.04608, 0.8773, 0.05077, 0.8773, 0.2017, 0.6955, 0.04608, 0.767, 0.04608, 0.767, 0.05077, 0.6955, 0.05077, 0.3958, 0.4627, 0.3958, 0.5007, 0.3625, 0.5007, 0.3625, 0.4294, 0.6234, 0.5313, 0.6234, 0.5624, 0.6224, 0.5624, 0.6224, 0.5313, 0.6908, 0.5935, 0.6908, 0.5624, 0.7271, 0.5624, 0.7271, 0.5935, 0.8432, 0.2395, 0.8432, 0.3025, 0.7768, 0.3025, 0.7768, 0.2136, 0.8432, 0.3025, 0.8432, 0.4398, 0.7768, 0.3734, 0.7768, 0.3025, 0.7271, 0.5935, 0.7271, 0.5624, 0.7582, 0.5624, 0.7893, 0.5935, 0.3174, 0.263, 0.3174, 0.3534, 0.3126, 0.3581, 0.3126, 0.263, 0.3126, 0.263, 0.3126, 0.3581, 0.3031, 0.3581, 0.3031, 0.263, 0.767, 0.3025, 0.767, 0.3659, 0.6955, 0.2946, 0.767, 0.2182, 0.767, 0.3025, 0.6955, 0.2946, 0.6955, 0.2182, 0.4267, 0.3629, 0.4267, 0.4294, 0.4053, 0.4627, 0.4053, 0.3629, 0.4267, 0.4294, 0.4267, 0.5007, 0.4053, 0.5007, 0.4053, 0.4627, 0.767, 0.05077, 0.767, 0.1704, 0.6955, 0.1704, 0.6955, 0.05077, 0.3625, 0.4294, 0.3625, 0.5007, 0.3174, 0.5007, 0.3174, 0.4294, 0.6234, 0.6039, 0.6234, 0.5624, 0.6753, 0.5624, 0.6753, 0.5935, 0.8479, 0.2395, 0.8722, 0.2019, 0.8773, 0.2017, 0.853, 0.2395, 0.9472, 0.05077, 0.9472, 0.202, 0.8773, 0.2017, 0.8773, 0.05077, 0.8432, 0.2395, 0.8676, 0.2017, 0.8722, 0.2019, 0.8479, 0.2395, 0.9519, 0.04608, 0.9519, 0.202, 0.9472, 0.202, 0.9472, 0.05077, 0.1026, 0.9115, 0.05265, 0.9115, 0.05265, 0.7689, 0.1026, 0.7689, 0.6234, 0.5624, 0.6234, 0.5313, 0.6753, 0.5313, 0.6753, 0.5624, 0.05265, 0.7332, 0.05265, 0.7689, 0.04789, 0.7689, 0.04789, 0.7332, 0.6234, 0.5002, 0.6234, 0.4898, 0.6753, 0.4898, 0.6753, 0.5002, 0.6146, 0.2085, 0.6146, 0.2135, 0.6068, 0.2057, 0.6908, 0.5002, 0.6908, 0.495, 0.696, 0.5002, 0.4345, 0.04608, 0.5892, 0.04608, 0.5892, 0.05077, 0.4542, 0.05077, 0.3126, 0.5007, 0.3126, 0.5245, 0.3031, 0.5245, 0.3031, 0.5007, 0.7768, 0.1704, 0.7768, 0.2136, 0.7717, 0.2136, 0.7717, 0.1704, 0.3174, 0.5007, 0.3174, 0.5198, 0.3126, 0.5245, 0.3126, 0.5007, 0.3174, 0.4294, 0.3174, 0.5007, 0.3126, 0.5007, 0.3126, 0.4294, 0.3126, 0.4294, 0.3126, 0.5007, 0.3031, 0.5007, 0.3031, 0.4294, 0.6908, 0.5313, 0.6908, 0.5002, 0.696, 0.5002, 0.7271, 0.5313, 0.6234, 0.5313, 0.6234, 0.5002, 0.6753, 0.5002, 0.6753, 0.5313, 0.5989, 0.04608, 0.6186, 0.04608, 0.6244, 0.05077, 0.5989, 0.05077, 0.6234, 0.4898, 0.6234, 0.5002, 0.6224, 0.5002, 0.6224, 0.4898, 0.7717, 0.1704, 0.7717, 0.2136, 0.767, 0.2085, 0.767, 0.1704, 0.8676, 0.2017, 0.8432, 0.2395, 0.7768, 0.2136, 0.7768, 0.1704, 0.8676, 0.05077, 0.8676, 0.2017, 0.7768, 0.1704, 0.7768, 0.05077, 0.5892, 0.05077, 0.5892, 0.1704, 0.5738, 0.1703, 0.4542, 0.05077, 0.6244, 0.05077, 0.6244, 0.1704, 0.5989, 0.1704, 0.5989, 0.05077, 0.6955, 0.2182, 0.6955, 0.2946, 0.6244, 0.2233, 0.6244, 0.2182, 0.6955, 0.05077, 0.6955, 0.1704, 0.6244, 0.1704, 0.6244, 0.05077, 0.767, 0.1704, 0.767, 0.05077, 0.7717, 0.05077, 0.7717, 0.1704, 0.6753, 0.5313, 0.6753, 0.5002, 0.6908, 0.5002, 0.6908, 0.5313, 0.6753, 0.5002, 0.6753, 0.4898, 0.6857, 0.4898, 0.6908, 0.495, 0.6908, 0.5002, 0.6146, 0.1801, 0.6146, 0.2085, 0.6068, 0.2057, 0.5941, 0.193, 0.5941, 0.1801, 0.8432, 0.3025, 0.8432, 0.2395, 0.8479, 0.2395, 0.8479, 0.3025, 0.8479, 0.3025, 0.8479, 0.2395, 0.853, 0.2395, 0.853, 0.3025, 0.3958, 0.4627, 0.3625, 0.4294, 0.3673, 0.4294, 0.4006, 0.4627, 0.6753, 0.5935, 0.6753, 0.5624, 0.6908, 0.5624, 0.6908, 0.5935, 0.9472, 0.202, 0.9472, 0.2395, 0.853, 0.2395, 0.8773, 0.2017, 0.6857, 0.635, 0.6753, 0.5935, 0.6908, 0.5935, 0.7012, 0.635, 0.9519, 0.202, 0.9519, 0.2395, 0.9472, 0.2395, 0.9472, 0.202, 0.5941, 0.1801, 0.5941, 0.193, 0.5812, 0.1801, 0.1026, 0.7689, 0.05265, 0.7689, 0.05265, 0.7332, 0.1026, 0.7332, 0.04789, 0.7689, 0.03838, 0.7689, 0.03838, 0.7332, 0.04789, 0.7332, 0.6857, 0.635, 0.7012, 0.635, 0.7012, 0.636, 0.6857, 0.636, 0.6753, 0.5624, 0.6753, 0.5313, 0.6908, 0.5313, 0.6908, 0.5624, 0.767, 0.2182, 0.6955, 0.2182, 0.6955, 0.2136, 0.7717, 0.2136, 0.6955, 0.2182, 0.6244, 0.2182, 0.6193, 0.2136, 0.6955, 0.2136, 0.6955, 0.2136, 0.6193, 0.2136, 0.6244, 0.2085, 0.6955, 0.2085, 0.7768, 0.2136, 0.7768, 0.3025, 0.7717, 0.3025, 0.7717, 0.2136, 0.7717, 0.2136, 0.7717, 0.3025, 0.767, 0.3025, 0.767, 0.2182, 0.6146, 0.2085, 0.6146, 0.1801, 0.6193, 0.1755, 0.6193, 0.2136, 0.6244, 0.1704, 0.6244, 0.2085, 0.6193, 0.2136, 0.6193, 0.1755, 0.6955, 0.1704, 0.6955, 0.2085, 0.6244, 0.2085, 0.6244, 0.1704, 0.3625, 0.3629, 0.3625, 0.4294, 0.3174, 0.4294, 0.3174, 0.3629, 0.767, 0.1704, 0.767, 0.2085, 0.6955, 0.2085, 0.6955, 0.1704, 0.7717, 0.2136, 0.6955, 0.2136, 0.6955, 0.2085, 0.767, 0.2085, 0.6186, 0.04608, 0.6955, 0.04608, 0.6955, 0.05077, 0.6244, 0.05077, 0.1644, 0.7689, 0.1359, 0.7689, 0.1359, 0.7332, 0.1644, 0.7332, 0.7717, 0.1704, 0.7717, 0.05077, 0.7768, 0.05077, 0.7768, 0.1704, 0.1644, 0.9115, 0.1359, 0.9115, 0.1359, 0.7689, 0.1644, 0.7689, 0.4267, 0.263, 0.4267, 0.3534, 0.403, 0.3534, 0.403, 0.263, 0.4267, 0.1917, 0.4267, 0.263, 0.403, 0.263, 0.403, 0.1917, 0.1644, 0.7332, 0.1359, 0.7332, 0.1359, 0.7023, 0.1644, 0.6738, 0.3673, 0.263, 0.3673, 0.3534, 0.3174, 0.3534, 0.3174, 0.263, 0.1359, 0.7689, 0.1026, 0.7689, 0.1026, 0.7332, 0.1359, 0.7332, 0.7768, 0.04608, 0.8722, 0.04608, 0.8676, 0.05077, 0.7768, 0.05077, 0.1359, 0.9115, 0.1026, 0.9115, 0.1026, 0.7689, 0.1359, 0.7689, 0.403, 0.1917, 0.403, 0.263, 0.3673, 0.263, 0.3673, 0.1917, 0.4053, 0.3629, 0.4053, 0.4627, 0.3721, 0.4294, 0.3721, 0.3629, 0.1359, 0.7332, 0.1026, 0.7332, 0.1026, 0.7023, 0.1359, 0.7023, 0.4933, 0.3629, 0.4933, 0.4294, 0.4267, 0.4294, 0.4267, 0.3629, 0.4933, 0.1917, 0.4933, 0.263, 0.4267, 0.263, 0.4267, 0.1917, 0.2286, 0.9115, 0.1644, 0.9115, 0.1644, 0.7689, 0.2286, 0.7689, 0.3126, 0.3581, 0.3174, 0.3534, 0.3221, 0.3581, 0.3174, 0.3629, 0.2286, 0.7689, 0.1644, 0.7689, 0.1644, 0.7332, 0.2286, 0.7332, 0.4933, 0.4294, 0.4933, 0.5007, 0.4267, 0.5007, 0.4267, 0.4294, 0.1026, 0.7023, 0.05265, 0.7023, 0.0574, 0.6975, 0.1026, 0.6975, 0.1359, 0.7023, 0.1026, 0.7023, 0.1026, 0.6975, 0.1359, 0.6975, 0.1359, 0.6975, 0.1026, 0.6975, 0.1026, 0.6928, 0.1359, 0.6928, 0.1359, 0.6928, 0.1549, 0.6738, 0.1597, 0.6738, 0.1359, 0.6975, 0.1644, 0.6738, 0.1359, 0.7023, 0.1359, 0.6975, 0.1597, 0.6738, 0.1026, 0.6928, 0.05265, 0.6928, 0.05265, 0.436, 0.1026, 0.436, 0.2286, 0.7332, 0.1644, 0.7332, 0.1644, 0.6738, 0.2286, 0.6738, 0.1026, 0.6975, 0.0574, 0.6975, 0.05265, 0.6928, 0.1026, 0.6928, 0.767, 0.04608, 0.7717, 0.05077, 0.767, 0.05077, 0.3721, 0.3629, 0.3721, 0.4294, 0.3673, 0.4294, 0.3673, 0.3581, 0.05265, 0.436, 0.05265, 0.6928, 0.04789, 0.6975, 0.04789, 0.4372, 0.05265, 0.7023, 0.05265, 0.7332, 0.04789, 0.7332, 0.04789, 0.6975, 0.04789, 0.6975, 0.05265, 0.6928, 0.0574, 0.6975, 0.05265, 0.7023, 0.4006, 0.5293, 0.3649, 0.5293, 0.3649, 0.5245, 0.4006, 0.5245, 0.4267, 0.5293, 0.4006, 0.5293, 0.4006, 0.5245, 0.4267, 0.5245, 0.4933, 0.5293, 0.4267, 0.5293, 0.4267, 0.5245, 0.4933, 0.5245, 0.3649, 0.5293, 0.3174, 0.5293, 0.3221, 0.5245, 0.3649, 0.5245, 0.4267, 0.5245, 0.4006, 0.5245, 0.4053, 0.5198, 0.4267, 0.5198, 0.4933, 0.3629, 0.4267, 0.3629, 0.4267, 0.3581, 0.4933, 0.3581, 0.4267, 0.3629, 0.4053, 0.3629, 0.403, 0.3581, 0.4267, 0.3581, 0.3126, 0.5245, 0.3174, 0.5198, 0.3221, 0.5245, 0.3174, 0.5293, 0.3625, 0.5007, 0.3625, 0.5198, 0.3174, 0.5198, 0.3174, 0.5007, 0.6146, 0.1801, 0.5941, 0.1801, 0.5941, 0.1755, 0.6193, 0.1755, 0.5941, 0.1755, 0.5941, 0.05077, 0.5989, 0.05077, 0.5989, 0.1704, 0.5892, 0.1704, 0.5892, 0.05077, 0.5941, 0.05077, 0.5941, 0.1755, 0.6193, 0.1755, 0.5941, 0.1755, 0.5989, 0.1704, 0.6244, 0.1704, 0.4267, 0.5007, 0.4267, 0.5198, 0.4053, 0.5198, 0.4053, 0.5007, 0.4933, 0.5007, 0.4933, 0.5198, 0.4267, 0.5198, 0.4267, 0.5007, 0.4933, 0.5245, 0.4267, 0.5245, 0.4267, 0.5198, 0.4933, 0.5198, 0.3649, 0.5245, 0.3221, 0.5245, 0.3174, 0.5198, 0.3625, 0.5198, 0.5989, 0.05077, 0.5941, 0.05077, 0.5989, 0.04608, 0.5892, 0.04608, 0.5941, 0.05077, 0.5892, 0.05077, 0.403, 0.263, 0.403, 0.3534, 0.3673, 0.3534, 0.3673, 0.263, 0.4933, 0.263, 0.4933, 0.3534, 0.4267, 0.3534, 0.4267, 0.263, 0.7768, 0.05077, 0.7717, 0.05077, 0.7768, 0.04608, 0.4267, 0.3581, 0.403, 0.3581, 0.403, 0.3534, 0.4267, 0.3534, 0.4933, 0.3581, 0.4267, 0.3581, 0.4267, 0.3534, 0.4933, 0.3534, 0.3673, 0.3581, 0.3673, 0.4294, 0.3625, 0.4294, 0.3625, 0.3629, 0.4006, 0.5007, 0.4006, 0.5245, 0.3958, 0.5198, 0.3958, 0.5007, 0.4006, 0.4627, 0.4006, 0.5007, 0.3958, 0.5007, 0.3958, 0.4627, 0.4053, 0.4627, 0.4053, 0.5007, 0.4006, 0.5007, 0.4006, 0.4627, 0.4053, 0.5007, 0.4053, 0.5198, 0.4006, 0.5245, 0.4006, 0.5007, 0.3625, 0.3629, 0.3174, 0.3629, 0.3221, 0.3581, 0.3673, 0.3581, 0.4006, 0.5245, 0.3649, 0.5245, 0.3625, 0.5198, 0.3958, 0.5198, 0.4053, 0.3629, 0.3721, 0.3629, 0.3673, 0.3581, 0.403, 0.3581, 0.3958, 0.5007, 0.3958, 0.5198, 0.3625, 0.5198, 0.3625, 0.5007, 0.403, 0.3581, 0.3673, 0.3581, 0.3673, 0.3534, 0.403, 0.3534, 0.3673, 0.3581, 0.3221, 0.3581, 0.3174, 0.3534, 0.3673, 0.3534, 0.3126, 0.1894, 0.3126, 0.1941, 0.3031, 0.1941, 0.3031, 0.1894, 0.04789, 0.9092, 0.04789, 0.9139, 0.03838, 0.9139, 0.03838, 0.9092, 0.3126, 0.5245, 0.3126, 0.666, 0.3031, 0.666, 0.3031, 0.5245, 0.04789, 0.6975, 0.03838, 0.6975, 0.03838, 0.4372, 0.04789, 0.4372, 0.6234, 0.6039, 0.6234, 0.635, 0.6224, 0.634, 0.6224, 0.6039, 0.3126, 0.1941, 0.3126, 0.263, 0.3031, 0.263, 0.3031, 0.1941, 0.6234, 0.635, 0.6234, 0.6039, 0.6753, 0.5935, 0.6857, 0.635, 0.04789, 0.9092, 0.03838, 0.9092, 0.03838, 0.7689, 0.04789, 0.7689, 0.6234, 0.635, 0.6857, 0.635, 0.6857, 0.636, 0.6245, 0.636, 0.4977, 0.9244, 0.5143, 0.9244, 0.5143, 0.9294, 0.4977, 0.9294, 0.696, 0.5002, 0.6908, 0.495, 0.6916, 0.4942, 0.6968, 0.4994, 0.5143, 0.9244, 0.5309, 0.9244, 0.5309, 0.9294, 0.5143, 0.9294, 0.6303, 0.9244, 0.7297, 0.9244, 0.7297, 0.9294, 0.6303, 0.9294, 0.7297, 0.9388, 0.6303, 0.9388, 0.6303, 0.9294, 0.7297, 0.9294, 0.5309, 0.9388, 0.5143, 0.9388, 0.5143, 0.9294, 0.5309, 0.9294, 0.5143, 0.9388, 0.4977, 0.9388, 0.4977, 0.9294, 0.5143, 0.9294, 0.6303, 0.9388, 0.5309, 0.9388, 0.5309, 0.9294, 0.6303, 0.9294, 0.8291, 0.9388, 0.7297, 0.9388, 0.7297, 0.9294, 0.8291, 0.9294, 0.6908, 0.495, 0.6857, 0.4898, 0.6864, 0.4891, 0.6916, 0.4942, 0.7297, 0.9244, 0.8291, 0.9244, 0.8291, 0.9294, 0.7297, 0.9294, 0.7893, 0.5935, 0.7582, 0.5624, 0.759, 0.5616, 0.7901, 0.5927, 0.7582, 0.5624, 0.7271, 0.5313, 0.7279, 0.5305, 0.759, 0.5616, 0.5309, 0.9244, 0.6303, 0.9244, 0.6303, 0.9294, 0.5309, 0.9294, 0.7271, 0.5313, 0.696, 0.5002, 0.6968, 0.4994, 0.7279, 0.5305, 0.3174, 0.5293, 0.3174, 0.6671, 0.3126, 0.666, 0.3126, 0.5245, 0.3649, 0.5293, 0.3649, 0.6671, 0.3174, 0.6671, 0.3174, 0.5293, 0.6753, 0.4898, 0.6753, 0.4795, 0.6857, 0.4898, 0.04789, 0.4336, 0.04789, 0.4372, 0.03838, 0.4372, 0.03838, 0.4336, 0.3126, 0.666, 0.3126, 0.6695, 0.3031, 0.6695, 0.3031, 0.666, 0.7168, 0.635, 0.8308, 0.635, 0.8303, 0.636, 0.7168, 0.636, 0.7168, 0.635, 0.7271, 0.5935, 0.7893, 0.5935, 0.8308, 0.635, 0.6234, 0.4898, 0.6234, 0.4276, 0.6753, 0.4795, 0.6753, 0.4898, 0.6234, 0.4276, 0.6234, 0.4898, 0.6224, 0.4898, 0.6224, 0.4281, 0.2971, 0.9294, 0.2997, 0.9294, 0.2997, 0.9388, 0.2971, 0.9388, 0.9609, 0.9294, 0.9635, 0.9294, 0.9635, 0.9388, 0.9609, 0.9388, 0.6753, 0.4795, 0.6234, 0.4276, 0.6245, 0.4271, 0.6761, 0.4787, 0.6857, 0.4898, 0.6753, 0.4795, 0.6761, 0.4787, 0.6864, 0.4891, 0.9609, 0.9388, 0.8291, 0.9388, 0.8291, 0.9294, 0.9609, 0.9294, 0.8291, 0.9244, 0.9617, 0.9244, 0.9609, 0.9294, 0.8291, 0.9294, 0.8308, 0.635, 0.7893, 0.5935, 0.7901, 0.5927, 0.8313, 0.634, 0.4977, 0.8143, 0.4646, 0.8143, 0.4646, 0.7487, 0.4977, 0.7487, 0.7297, 0.8143, 0.6303, 0.8143, 0.6303, 0.7487, 0.7297, 0.7487, 0.5309, 0.8143, 0.5143, 0.8143, 0.5143, 0.7487, 0.5309, 0.7487, 0.5143, 0.8143, 0.4977, 0.8143, 0.4977, 0.7487, 0.5143, 0.7487, 0.6303, 0.8143, 0.5309, 0.8143, 0.5309, 0.7487, 0.6303, 0.7487, 0.8291, 0.8143, 0.7297, 0.8143, 0.7297, 0.7487, 0.8291, 0.7487, 0.5812, 0.1801, 0.5941, 0.193, 0.5916, 0.2032, 0.5638, 0.1754, 0.5941, 0.193, 0.6068, 0.2057, 0.6043, 0.2159, 0.5916, 0.2032, 0.6068, 0.2057, 0.6146, 0.2135, 0.6193, 0.2309, 0.6043, 0.2159, 0.6244, 0.2233, 0.6955, 0.2946, 0.6932, 0.3048, 0.6193, 0.2309, 0.6955, 0.2946, 0.767, 0.3659, 0.7717, 0.3833, 0.6932, 0.3048, 0.7768, 0.3734, 0.8432, 0.4398, 0.8479, 0.4595, 0.7717, 0.3833, 0.7768, 0.3025, 0.7768, 0.3734, 0.7717, 0.3833, 0.7717, 0.3025, 0.7717, 0.3025, 0.7717, 0.3833, 0.767, 0.3659, 0.767, 0.3025, 0.6244, 0.2182, 0.6244, 0.2233, 0.6193, 0.2309, 0.6193, 0.2136, 0.6146, 0.2135, 0.6146, 0.2085, 0.6193, 0.2136, 0.6193, 0.2309, 0.8432, 0.4398, 0.8432, 0.3025, 0.8479, 0.3025, 0.8479, 0.4595, 0.8479, 0.3025, 0.853, 0.3025, 0.853, 0.4496, 0.8479, 0.4595, 0.5941, 0.1755, 0.5638, 0.1754, 0.5738, 0.1703, 0.5892, 0.1704, 0.5941, 0.1801, 0.5812, 0.1801, 0.5638, 0.1754, 0.5941, 0.1755, 0.4646, 0.8143, 0.2989, 0.8143, 0.2989, 0.7487, 0.4646, 0.7487, 0.9617, 0.8143, 0.8291, 0.8143, 0.8291, 0.7487, 0.9617, 0.7487, 0.4542, 0.05077, 0.5738, 0.1703, 0.5638, 0.1754, 0.4345, 0.04608, 0.853, 0.4496, 0.9472, 0.5437, 0.9519, 0.5635, 0.8479, 0.4595, 0.4977, 0.9244, 0.4646, 0.9244, 0.4646, 0.8717, 0.4977, 0.8717, 0.7297, 0.9244, 0.6303, 0.9244, 0.6303, 0.8717, 0.7297, 0.8717, 0.5309, 0.9244, 0.5143, 0.9244, 0.5143, 0.8717, 0.5309, 0.8717, 0.5143, 0.9244, 0.4977, 0.9244, 0.4977, 0.8717, 0.5143, 0.8717, 0.6303, 0.9244, 0.5309, 0.9244, 0.5309, 0.8717, 0.6303, 0.8717, 0.8291, 0.9244, 0.7297, 0.9244, 0.7297, 0.8717, 0.8291, 0.8717, 0.4646, 0.9244, 0.2989, 0.9244, 0.2989, 0.8717, 0.4646, 0.8717, 0.9617, 0.9244, 0.8291, 0.9244, 0.8291, 0.8717, 0.9617, 0.8717, 0.4977, 0.8717, 0.4646, 0.8717, 0.4646, 0.8401, 0.4977, 0.8401, 0.7297, 0.8717, 0.6303, 0.8717, 0.6303, 0.8401, 0.7297, 0.8401, 0.5309, 0.8717, 0.5143, 0.8717, 0.5143, 0.8401, 0.5309, 0.8401, 0.5143, 0.8717, 0.4977, 0.8717, 0.4977, 0.8401, 0.5143, 0.8401, 0.6303, 0.8717, 0.5309, 0.8717, 0.5309, 0.8401, 0.6303, 0.8401, 0.8291, 0.8717, 0.7297, 0.8717, 0.7297, 0.8401, 0.8291, 0.8401, 0.4646, 0.8717, 0.2989, 0.8717, 0.2989, 0.8401, 0.4646, 0.8401, 0.9617, 0.8717, 0.8291, 0.8717, 0.8291, 0.8401, 0.9617, 0.8401, 0.9617, 0.8401, 0.8291, 0.8401, 0.8291, 0.819, 0.9617, 0.819, 0.8291, 0.8166, 0.7297, 0.8166, 0.7297, 0.8143, 0.8291, 0.8143, 0.6303, 0.8401, 0.5309, 0.8401, 0.5309, 0.8143, 0.6303, 0.8143, 0.5143, 0.8401, 0.4977, 0.8401, 0.4977, 0.8143, 0.5143, 0.8143, 0.5309, 0.8401, 0.5143, 0.8401, 0.5143, 0.8143, 0.5309, 0.8143, 0.7297, 0.8401, 0.6303, 0.8401, 0.6303, 0.8143, 0.7297, 0.8166, 0.7297, 0.8166, 0.6303, 0.8143, 0.7297, 0.8143, 0.4646, 0.8401, 0.2989, 0.8401, 0.2989, 0.8143, 0.4646, 0.8143, 0.4977, 0.8401, 0.4646, 0.8401, 0.4646, 0.8143, 0.4977, 0.8143, 0.4267, 0.5293, 0.4267, 0.6671, 0.4006, 0.6671, 0.4006, 0.5293, 0.4006, 0.5293, 0.4006, 0.6671, 0.3649, 0.6671, 0.3649, 0.5293, 0.4933, 0.5293, 0.4933, 0.6671, 0.4267, 0.6671, 0.4267, 0.5293, 0.1549, 0.6738, 0.1359, 0.6928, 0.1359, 0.436, 0.1549, 0.436, 0.1359, 0.6928, 0.1026, 0.6928, 0.1026, 0.436, 0.1359, 0.436, 0.2286, 0.6738, 0.1644, 0.6738, 0.1644, 0.436, 0.2286, 0.436, 0.1644, 0.436, 0.1644, 0.6738, 0.1597, 0.6738, 0.1596, 0.436, 0.1596, 0.436, 0.1597, 0.6738, 0.1549, 0.6738, 0.1549, 0.436, 0.8291, 0.8401, 0.7297, 0.8401, 0.7297, 0.8166, 0.8291, 0.819, 0.9584, 0.8166, 0.8291, 0.8166, 0.8291, 0.8143, 0.9617, 0.8143, 0.8291, 0.819, 0.7297, 0.8166, 0.8291, 0.8166, 0.9617, 0.819, 0.8291, 0.819, 0.8291, 0.8166, 0.9584, 0.8166, 0.4646, 0.9388, 0.4646, 0.9294, 0.4977, 0.9294, 0.4977, 0.9388, 0.2997, 0.9294, 0.4646, 0.9294, 0.4646, 0.9388, 0.2997, 0.9388, 0.4646, 0.9294, 0.4646, 0.9244, 0.4977, 0.9244, 0.4977, 0.9294, 0.2989, 0.9244, 0.4646, 0.9244, 0.4646, 0.9294, 0.2997, 0.9294])
me_cube.materials.append(mat_material)
me_cube.materials.append(None)
me_cube.use_remesh_preserve_volume = False
me_cube.use_remesh_preserve_attributes = False
me_cube.use_mirror_vertex_groups = False
me_cube.update()

# ---- objects
ob_ucx_f_t_5x5_l_4 = bpy.data.objects.new('UCX_f_T_5x5_L_4', me_cube_001)
ob_f_t_5x5_l_4 = bpy.data.objects.new('f_T_5x5_L_4', me_cube)
ob_lamp = bpy.data.objects.new('Lamp', light_lamp)
ob_camera = bpy.data.objects.new('Camera', cam_camera)

# ---- transforms, parenting, visibility, modifiers, constraints
ob_ucx_f_t_5x5_l_4.location = (0.0, 0.0, 0.0)
ob_ucx_f_t_5x5_l_4.hide_viewport = True
ob_ucx_f_t_5x5_l_4.lineart.crease_threshold = 0.0
ob_f_t_5x5_l_4.location = (0.0, 0.0, 0.0)
ob_f_t_5x5_l_4.lock_rotations_4d = False
ob_f_t_5x5_l_4.empty_display_type = 'ARROWS'
ob_f_t_5x5_l_4.lineart.crease_threshold = 0.0
ob_lamp.location = (4.076, 1.005, 5.904)
ob_lamp.rotation_euler = (0.6503, 0.05522, 1.866)
ob_lamp.lock_rotations_4d = False
ob_lamp.empty_display_type = 'ARROWS'
ob_lamp.color = (0.0, 0.0, 0.0, 0.0)
ob_lamp.hide_viewport = True
ob_lamp.lineart.crease_threshold = 0.0
ob_camera.location = (7.481, -6.508, 5.344)
ob_camera.rotation_euler = (1.109, 0.01082, 0.8149)
ob_camera.lock_rotations_4d = False
ob_camera.empty_display_type = 'ARROWS'
ob_camera.color = (0.0, 0.0, 0.0, 0.0)
ob_camera.hide_viewport = True
ob_camera.display_type = 'WIRE'
ob_camera.lineart.crease_threshold = 0.0

# ---- collection membership
col_collection_1.objects.link(ob_ucx_f_t_5x5_l_4)
col_collection_1.objects.link(ob_f_t_5x5_l_4)
col_collection_1.objects.link(ob_lamp)
col_collection_1.objects.link(ob_camera)

# ---- scene / render settings (as saved in the file)
scene.camera = ob_camera
scene.frame_start = 1; scene.frame_end = 250; scene.frame_set(1)
scene.render.engine = 'BLENDER_EEVEE_NEXT'
scene.render.image_settings.compression = 90
scene.render.resolution_percentage = 50
scene.render.dither_intensity = 0.0
scene.cycles.use_denoising = False
scene.cycles.samples = 10
scene.cycles.sampling_pattern = 'TABULATED_SOBOL'
scene.cycles.light_sampling_threshold = 0.0
scene.cycles.use_adaptive_sampling = False
scene.cycles.use_light_tree = False
scene.cycles.blur_glossy = 0.0
scene.cycles.volume_bounces = 1
scene.cycles.pixel_filter_type = 'GAUSSIAN'
scene.cycles.sample_clamp_indirect = 0.0
scene.view_settings.view_transform = 'Standard'
bpy.context.view_layer.update()

